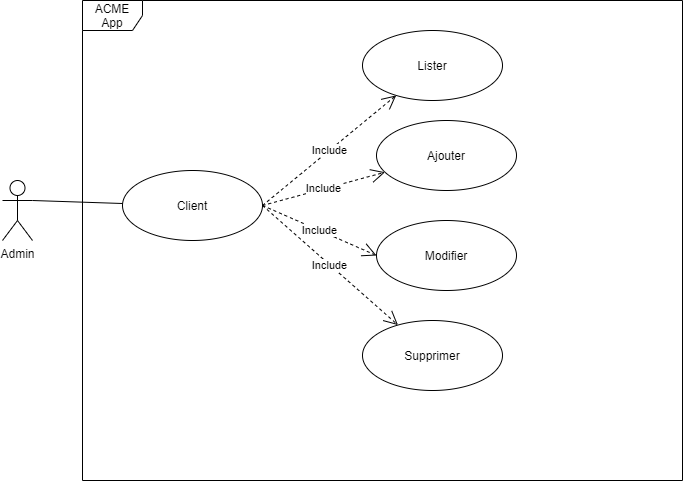

The diagram above was exported from draw.io. Its source (the exported page's mxGraphModel, read from the mxfile embedded in the PNG):
<mxGraphModel dx="1038" dy="491" grid="1" gridSize="10" guides="1" tooltips="1" connect="1" arrows="1" fold="1" page="1" pageScale="1" pageWidth="827" pageHeight="1169" math="0" shadow="0">
  <root>
    <mxCell id="0" />
    <mxCell id="1" parent="0" />
    <mxCell id="AN4uocy0eDSLrS3FUA4J-1" value="ACME App" style="shape=umlFrame;whiteSpace=wrap;html=1;" vertex="1" parent="1">
      <mxGeometry x="120" y="40" width="600" height="480" as="geometry" />
    </mxCell>
    <mxCell id="AN4uocy0eDSLrS3FUA4J-2" value="Admin" style="shape=umlActor;verticalLabelPosition=bottom;verticalAlign=top;html=1;" vertex="1" parent="1">
      <mxGeometry x="40" y="220" width="30" height="60" as="geometry" />
    </mxCell>
    <mxCell id="AN4uocy0eDSLrS3FUA4J-3" value="Client" style="ellipse;whiteSpace=wrap;html=1;" vertex="1" parent="1">
      <mxGeometry x="160" y="210" width="140" height="70" as="geometry" />
    </mxCell>
    <mxCell id="AN4uocy0eDSLrS3FUA4J-4" value="" style="endArrow=none;html=1;exitX=1;exitY=0.3333333333333333;exitDx=0;exitDy=0;exitPerimeter=0;" edge="1" parent="1" source="AN4uocy0eDSLrS3FUA4J-2">
      <mxGeometry width="50" height="50" relative="1" as="geometry">
        <mxPoint x="390" y="300" as="sourcePoint" />
        <mxPoint x="160" y="243" as="targetPoint" />
      </mxGeometry>
    </mxCell>
    <mxCell id="AN4uocy0eDSLrS3FUA4J-5" value="Lister" style="ellipse;whiteSpace=wrap;html=1;" vertex="1" parent="1">
      <mxGeometry x="400" y="70" width="140" height="70" as="geometry" />
    </mxCell>
    <mxCell id="AN4uocy0eDSLrS3FUA4J-6" value="Ajouter" style="ellipse;whiteSpace=wrap;html=1;" vertex="1" parent="1">
      <mxGeometry x="414" y="160" width="140" height="70" as="geometry" />
    </mxCell>
    <mxCell id="AN4uocy0eDSLrS3FUA4J-7" value="Modifier" style="ellipse;whiteSpace=wrap;html=1;" vertex="1" parent="1">
      <mxGeometry x="414" y="260" width="140" height="70" as="geometry" />
    </mxCell>
    <mxCell id="AN4uocy0eDSLrS3FUA4J-8" value="Supprimer" style="ellipse;whiteSpace=wrap;html=1;" vertex="1" parent="1">
      <mxGeometry x="400" y="360" width="140" height="70" as="geometry" />
    </mxCell>
    <mxCell id="AN4uocy0eDSLrS3FUA4J-9" value="Include" style="endArrow=open;endSize=12;dashed=1;html=1;exitX=1;exitY=0.5;exitDx=0;exitDy=0;" edge="1" parent="1" source="AN4uocy0eDSLrS3FUA4J-3" target="AN4uocy0eDSLrS3FUA4J-5">
      <mxGeometry width="160" relative="1" as="geometry">
        <mxPoint x="330" y="280" as="sourcePoint" />
        <mxPoint x="490" y="280" as="targetPoint" />
      </mxGeometry>
    </mxCell>
    <mxCell id="AN4uocy0eDSLrS3FUA4J-10" value="Include" style="endArrow=open;endSize=12;dashed=1;html=1;exitX=1;exitY=0.5;exitDx=0;exitDy=0;" edge="1" parent="1" source="AN4uocy0eDSLrS3FUA4J-3" target="AN4uocy0eDSLrS3FUA4J-6">
      <mxGeometry width="160" relative="1" as="geometry">
        <mxPoint x="310" y="255" as="sourcePoint" />
        <mxPoint x="443.6715306030753" y="144.91756303276134" as="targetPoint" />
      </mxGeometry>
    </mxCell>
    <mxCell id="AN4uocy0eDSLrS3FUA4J-11" value="Include" style="endArrow=open;endSize=12;dashed=1;html=1;exitX=1;exitY=0.5;exitDx=0;exitDy=0;entryX=0;entryY=0.5;entryDx=0;entryDy=0;" edge="1" parent="1" source="AN4uocy0eDSLrS3FUA4J-3" target="AN4uocy0eDSLrS3FUA4J-7">
      <mxGeometry width="160" relative="1" as="geometry">
        <mxPoint x="320" y="265" as="sourcePoint" />
        <mxPoint x="453.6715306030753" y="154.91756303276134" as="targetPoint" />
      </mxGeometry>
    </mxCell>
    <mxCell id="AN4uocy0eDSLrS3FUA4J-12" value="Include" style="endArrow=open;endSize=12;dashed=1;html=1;exitX=1;exitY=0.5;exitDx=0;exitDy=0;" edge="1" parent="1" source="AN4uocy0eDSLrS3FUA4J-3" target="AN4uocy0eDSLrS3FUA4J-8">
      <mxGeometry width="160" relative="1" as="geometry">
        <mxPoint x="330" y="275" as="sourcePoint" />
        <mxPoint x="463.6715306030753" y="164.91756303276134" as="targetPoint" />
      </mxGeometry>
    </mxCell>
  </root>
</mxGraphModel>